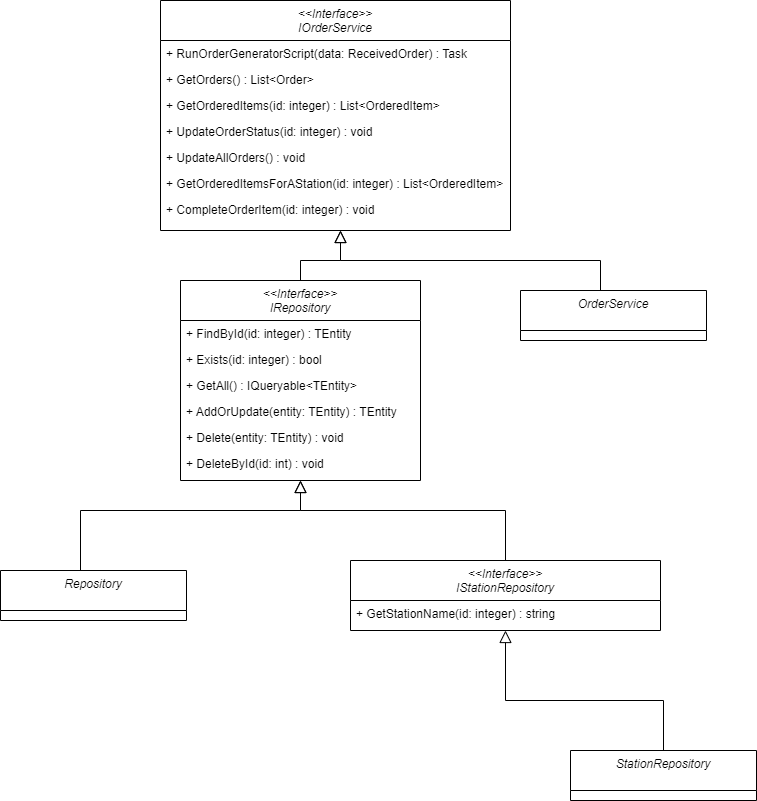

The diagram above was exported from draw.io. Its source (the exported page's mxGraphModel, read from the mxfile embedded in the PNG):
<mxGraphModel dx="1434" dy="790" grid="1" gridSize="10" guides="1" tooltips="1" connect="1" arrows="1" fold="1" page="1" pageScale="1" pageWidth="827" pageHeight="1169" math="0" shadow="0">
  <root>
    <mxCell id="WIyWlLk6GJQsqaUBKTNV-0" />
    <mxCell id="WIyWlLk6GJQsqaUBKTNV-1" parent="WIyWlLk6GJQsqaUBKTNV-0" />
    <mxCell id="rCvbLYDimdIaKzB8vb_p-28" value="" style="endArrow=block;endSize=10;endFill=0;shadow=0;strokeWidth=1;rounded=0;edgeStyle=elbowEdgeStyle;elbow=vertical;entryX=0.5;entryY=1;entryDx=0;entryDy=0;" parent="WIyWlLk6GJQsqaUBKTNV-1" target="pPjgWEJx3eEVv8Sosnfr-4" edge="1">
      <mxGeometry width="160" relative="1" as="geometry">
        <mxPoint x="100" y="590" as="sourcePoint" />
        <mxPoint x="440" y="460" as="targetPoint" />
        <Array as="points">
          <mxPoint x="250" y="530" />
        </Array>
      </mxGeometry>
    </mxCell>
    <mxCell id="pPjgWEJx3eEVv8Sosnfr-4" value="&lt;&lt;Interface&gt;&gt;&#10;IRepository" style="swimlane;fontStyle=2;align=center;verticalAlign=top;childLayout=stackLayout;horizontal=1;startSize=40;horizontalStack=0;resizeParent=1;resizeLast=0;collapsible=1;marginBottom=0;rounded=0;shadow=0;strokeWidth=1;" parent="WIyWlLk6GJQsqaUBKTNV-1" vertex="1">
      <mxGeometry x="200" y="300" width="240" height="200" as="geometry">
        <mxRectangle x="230" y="140" width="160" height="26" as="alternateBounds" />
      </mxGeometry>
    </mxCell>
    <mxCell id="pPjgWEJx3eEVv8Sosnfr-5" value="+ FindById(id: integer) : TEntity" style="text;align=left;verticalAlign=top;spacingLeft=4;spacingRight=4;overflow=hidden;rotatable=0;points=[[0,0.5],[1,0.5]];portConstraint=eastwest;" parent="pPjgWEJx3eEVv8Sosnfr-4" vertex="1">
      <mxGeometry y="40" width="240" height="26" as="geometry" />
    </mxCell>
    <mxCell id="pPjgWEJx3eEVv8Sosnfr-6" value="+ Exists(id: integer) : bool" style="text;align=left;verticalAlign=top;spacingLeft=4;spacingRight=4;overflow=hidden;rotatable=0;points=[[0,0.5],[1,0.5]];portConstraint=eastwest;rounded=0;shadow=0;html=0;" parent="pPjgWEJx3eEVv8Sosnfr-4" vertex="1">
      <mxGeometry y="66" width="240" height="26" as="geometry" />
    </mxCell>
    <mxCell id="pPjgWEJx3eEVv8Sosnfr-7" value="+ GetAll() : IQueryable&lt;TEntity&gt;" style="text;align=left;verticalAlign=top;spacingLeft=4;spacingRight=4;overflow=hidden;rotatable=0;points=[[0,0.5],[1,0.5]];portConstraint=eastwest;rounded=0;shadow=0;html=0;" parent="pPjgWEJx3eEVv8Sosnfr-4" vertex="1">
      <mxGeometry y="92" width="240" height="26" as="geometry" />
    </mxCell>
    <mxCell id="pPjgWEJx3eEVv8Sosnfr-8" value="+ AddOrUpdate(entity: TEntity) : TEntity" style="text;align=left;verticalAlign=top;spacingLeft=4;spacingRight=4;overflow=hidden;rotatable=0;points=[[0,0.5],[1,0.5]];portConstraint=eastwest;rounded=0;shadow=0;html=0;" parent="pPjgWEJx3eEVv8Sosnfr-4" vertex="1">
      <mxGeometry y="118" width="240" height="26" as="geometry" />
    </mxCell>
    <mxCell id="pPjgWEJx3eEVv8Sosnfr-9" value="+ Delete(entity: TEntity) : void" style="text;align=left;verticalAlign=top;spacingLeft=4;spacingRight=4;overflow=hidden;rotatable=0;points=[[0,0.5],[1,0.5]];portConstraint=eastwest;rounded=0;shadow=0;html=0;" parent="pPjgWEJx3eEVv8Sosnfr-4" vertex="1">
      <mxGeometry y="144" width="240" height="26" as="geometry" />
    </mxCell>
    <mxCell id="pPjgWEJx3eEVv8Sosnfr-10" value="+ DeleteById(id: int) : void" style="text;align=left;verticalAlign=top;spacingLeft=4;spacingRight=4;overflow=hidden;rotatable=0;points=[[0,0.5],[1,0.5]];portConstraint=eastwest;rounded=0;shadow=0;html=0;" parent="pPjgWEJx3eEVv8Sosnfr-4" vertex="1">
      <mxGeometry y="170" width="240" height="26" as="geometry" />
    </mxCell>
    <mxCell id="pPjgWEJx3eEVv8Sosnfr-11" value="Repository" style="swimlane;fontStyle=2;align=center;verticalAlign=top;childLayout=stackLayout;horizontal=1;startSize=40;horizontalStack=0;resizeParent=1;resizeLast=0;collapsible=1;marginBottom=0;rounded=0;shadow=0;strokeWidth=1;" parent="WIyWlLk6GJQsqaUBKTNV-1" vertex="1">
      <mxGeometry x="20" y="590" width="186" height="50" as="geometry">
        <mxRectangle x="230" y="140" width="160" height="26" as="alternateBounds" />
      </mxGeometry>
    </mxCell>
    <mxCell id="pPjgWEJx3eEVv8Sosnfr-12" value="&lt;&lt;Interface&gt;&gt;&#10;IStationRepository" style="swimlane;fontStyle=2;align=center;verticalAlign=top;childLayout=stackLayout;horizontal=1;startSize=40;horizontalStack=0;resizeParent=1;resizeLast=0;collapsible=1;marginBottom=0;rounded=0;shadow=0;strokeWidth=1;" parent="WIyWlLk6GJQsqaUBKTNV-1" vertex="1">
      <mxGeometry x="370" y="580" width="310" height="70" as="geometry">
        <mxRectangle x="230" y="140" width="160" height="26" as="alternateBounds" />
      </mxGeometry>
    </mxCell>
    <mxCell id="pPjgWEJx3eEVv8Sosnfr-13" value="+ GetStationName(id: integer) : string" style="text;align=left;verticalAlign=top;spacingLeft=4;spacingRight=4;overflow=hidden;rotatable=0;points=[[0,0.5],[1,0.5]];portConstraint=eastwest;" parent="pPjgWEJx3eEVv8Sosnfr-12" vertex="1">
      <mxGeometry y="40" width="310" height="26" as="geometry" />
    </mxCell>
    <mxCell id="pPjgWEJx3eEVv8Sosnfr-15" value="StationRepository" style="swimlane;fontStyle=2;align=center;verticalAlign=top;childLayout=stackLayout;horizontal=1;startSize=40;horizontalStack=0;resizeParent=1;resizeLast=0;collapsible=1;marginBottom=0;rounded=0;shadow=0;strokeWidth=1;" parent="WIyWlLk6GJQsqaUBKTNV-1" vertex="1">
      <mxGeometry x="590" y="770" width="186" height="50" as="geometry">
        <mxRectangle x="230" y="140" width="160" height="26" as="alternateBounds" />
      </mxGeometry>
    </mxCell>
    <mxCell id="pPjgWEJx3eEVv8Sosnfr-16" value="" style="endArrow=block;endSize=10;endFill=0;shadow=0;strokeWidth=1;rounded=0;edgeStyle=elbowEdgeStyle;elbow=vertical;entryX=0.5;entryY=1;entryDx=0;entryDy=0;exitX=0.5;exitY=0;exitDx=0;exitDy=0;" parent="WIyWlLk6GJQsqaUBKTNV-1" source="pPjgWEJx3eEVv8Sosnfr-12" edge="1">
      <mxGeometry width="160" relative="1" as="geometry">
        <mxPoint x="527.0899999999999" y="568.02" as="sourcePoint" />
        <mxPoint x="320" y="500" as="targetPoint" />
        <Array as="points">
          <mxPoint x="250" y="530" />
        </Array>
      </mxGeometry>
    </mxCell>
    <mxCell id="pPjgWEJx3eEVv8Sosnfr-17" value="" style="endArrow=block;endSize=10;endFill=0;shadow=0;strokeWidth=1;rounded=0;edgeStyle=elbowEdgeStyle;elbow=vertical;exitX=0.5;exitY=0;exitDx=0;exitDy=0;entryX=0.5;entryY=1;entryDx=0;entryDy=0;" parent="WIyWlLk6GJQsqaUBKTNV-1" source="pPjgWEJx3eEVv8Sosnfr-15" edge="1" target="pPjgWEJx3eEVv8Sosnfr-12">
      <mxGeometry width="160" relative="1" as="geometry">
        <mxPoint x="745" y="750" as="sourcePoint" />
        <mxPoint x="530" y="690" as="targetPoint" />
        <Array as="points">
          <mxPoint x="550" y="720" />
        </Array>
      </mxGeometry>
    </mxCell>
    <mxCell id="fH3OI7aICKvItlvSrjTA-0" value="&lt;&lt;Interface&gt;&gt;&#10;IOrderService" style="swimlane;fontStyle=2;align=center;verticalAlign=top;childLayout=stackLayout;horizontal=1;startSize=40;horizontalStack=0;resizeParent=1;resizeLast=0;collapsible=1;marginBottom=0;rounded=0;shadow=0;strokeWidth=1;" vertex="1" parent="WIyWlLk6GJQsqaUBKTNV-1">
      <mxGeometry x="180" y="20" width="350" height="230" as="geometry">
        <mxRectangle x="230" y="140" width="160" height="26" as="alternateBounds" />
      </mxGeometry>
    </mxCell>
    <mxCell id="fH3OI7aICKvItlvSrjTA-1" value="+ RunOrderGeneratorScript(data: ReceivedOrder) : Task" style="text;align=left;verticalAlign=top;spacingLeft=4;spacingRight=4;overflow=hidden;rotatable=0;points=[[0,0.5],[1,0.5]];portConstraint=eastwest;" vertex="1" parent="fH3OI7aICKvItlvSrjTA-0">
      <mxGeometry y="40" width="350" height="26" as="geometry" />
    </mxCell>
    <mxCell id="fH3OI7aICKvItlvSrjTA-2" value="+ GetOrders() : List&lt;Order&gt;" style="text;align=left;verticalAlign=top;spacingLeft=4;spacingRight=4;overflow=hidden;rotatable=0;points=[[0,0.5],[1,0.5]];portConstraint=eastwest;rounded=0;shadow=0;html=0;" vertex="1" parent="fH3OI7aICKvItlvSrjTA-0">
      <mxGeometry y="66" width="350" height="26" as="geometry" />
    </mxCell>
    <mxCell id="fH3OI7aICKvItlvSrjTA-3" value="+ GetOrderedItems(id: integer) : List&lt;OrderedItem&gt;" style="text;align=left;verticalAlign=top;spacingLeft=4;spacingRight=4;overflow=hidden;rotatable=0;points=[[0,0.5],[1,0.5]];portConstraint=eastwest;rounded=0;shadow=0;html=0;" vertex="1" parent="fH3OI7aICKvItlvSrjTA-0">
      <mxGeometry y="92" width="350" height="26" as="geometry" />
    </mxCell>
    <mxCell id="fH3OI7aICKvItlvSrjTA-4" value="+ UpdateOrderStatus(id: integer) : void" style="text;align=left;verticalAlign=top;spacingLeft=4;spacingRight=4;overflow=hidden;rotatable=0;points=[[0,0.5],[1,0.5]];portConstraint=eastwest;rounded=0;shadow=0;html=0;" vertex="1" parent="fH3OI7aICKvItlvSrjTA-0">
      <mxGeometry y="118" width="350" height="26" as="geometry" />
    </mxCell>
    <mxCell id="fH3OI7aICKvItlvSrjTA-5" value="+ UpdateAllOrders() : void&#10;" style="text;align=left;verticalAlign=top;spacingLeft=4;spacingRight=4;overflow=hidden;rotatable=0;points=[[0,0.5],[1,0.5]];portConstraint=eastwest;rounded=0;shadow=0;html=0;" vertex="1" parent="fH3OI7aICKvItlvSrjTA-0">
      <mxGeometry y="144" width="350" height="26" as="geometry" />
    </mxCell>
    <mxCell id="fH3OI7aICKvItlvSrjTA-6" value="+ GetOrderedItemsForAStation(id: integer) : List&lt;OrderedItem&gt;" style="text;align=left;verticalAlign=top;spacingLeft=4;spacingRight=4;overflow=hidden;rotatable=0;points=[[0,0.5],[1,0.5]];portConstraint=eastwest;rounded=0;shadow=0;html=0;" vertex="1" parent="fH3OI7aICKvItlvSrjTA-0">
      <mxGeometry y="170" width="350" height="26" as="geometry" />
    </mxCell>
    <mxCell id="fH3OI7aICKvItlvSrjTA-8" value="+ CompleteOrderItem(id: integer) : void" style="text;align=left;verticalAlign=top;spacingLeft=4;spacingRight=4;overflow=hidden;rotatable=0;points=[[0,0.5],[1,0.5]];portConstraint=eastwest;rounded=0;shadow=0;html=0;" vertex="1" parent="fH3OI7aICKvItlvSrjTA-0">
      <mxGeometry y="196" width="350" height="26" as="geometry" />
    </mxCell>
    <mxCell id="fH3OI7aICKvItlvSrjTA-10" value="" style="endArrow=block;endSize=10;endFill=0;shadow=0;strokeWidth=1;rounded=0;edgeStyle=elbowEdgeStyle;elbow=vertical;" edge="1" parent="WIyWlLk6GJQsqaUBKTNV-1">
      <mxGeometry width="160" relative="1" as="geometry">
        <mxPoint x="620" y="310" as="sourcePoint" />
        <mxPoint x="360" y="250" as="targetPoint" />
        <Array as="points">
          <mxPoint x="255" y="280" />
        </Array>
      </mxGeometry>
    </mxCell>
    <mxCell id="fH3OI7aICKvItlvSrjTA-11" value="OrderService" style="swimlane;fontStyle=2;align=center;verticalAlign=top;childLayout=stackLayout;horizontal=1;startSize=40;horizontalStack=0;resizeParent=1;resizeLast=0;collapsible=1;marginBottom=0;rounded=0;shadow=0;strokeWidth=1;" vertex="1" parent="WIyWlLk6GJQsqaUBKTNV-1">
      <mxGeometry x="540" y="310" width="186" height="50" as="geometry">
        <mxRectangle x="230" y="140" width="160" height="26" as="alternateBounds" />
      </mxGeometry>
    </mxCell>
    <mxCell id="fH3OI7aICKvItlvSrjTA-13" value="" style="endArrow=block;endSize=10;endFill=0;shadow=0;strokeWidth=1;rounded=0;edgeStyle=elbowEdgeStyle;elbow=vertical;exitX=0.5;exitY=0;exitDx=0;exitDy=0;" edge="1" parent="WIyWlLk6GJQsqaUBKTNV-1" source="pPjgWEJx3eEVv8Sosnfr-4">
      <mxGeometry width="160" relative="1" as="geometry">
        <mxPoint x="625" y="310" as="sourcePoint" />
        <mxPoint x="360" y="250" as="targetPoint" />
        <Array as="points">
          <mxPoint x="260" y="280" />
        </Array>
      </mxGeometry>
    </mxCell>
  </root>
</mxGraphModel>